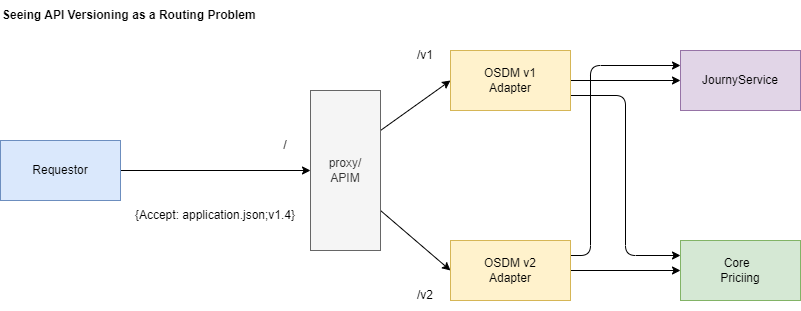

The diagram above was exported from draw.io. Its source (the exported page's mxGraphModel, read from the mxfile embedded in the PNG):
<mxGraphModel dx="1434" dy="838" grid="1" gridSize="10" guides="1" tooltips="1" connect="1" arrows="1" fold="1" page="1" pageScale="1" pageWidth="1169" pageHeight="827" math="0" shadow="0">
  <root>
    <mxCell id="0" />
    <mxCell id="1" parent="0" />
    <mxCell id="T_qjF7rZvj77sfwshJCq-4" style="rounded=0;orthogonalLoop=1;jettySize=auto;html=1;entryX=0;entryY=0.5;entryDx=0;entryDy=0;exitX=1;exitY=0.75;exitDx=0;exitDy=0;" parent="1" source="T_qjF7rZvj77sfwshJCq-1" target="T_qjF7rZvj77sfwshJCq-2" edge="1">
      <mxGeometry relative="1" as="geometry" />
    </mxCell>
    <mxCell id="T_qjF7rZvj77sfwshJCq-5" style="rounded=0;orthogonalLoop=1;jettySize=auto;html=1;entryX=0;entryY=0.5;entryDx=0;entryDy=0;exitX=1;exitY=0.25;exitDx=0;exitDy=0;" parent="1" source="T_qjF7rZvj77sfwshJCq-1" target="T_qjF7rZvj77sfwshJCq-3" edge="1">
      <mxGeometry relative="1" as="geometry" />
    </mxCell>
    <mxCell id="T_qjF7rZvj77sfwshJCq-1" value="proxy/&lt;br&gt;APIM" style="rounded=0;whiteSpace=wrap;html=1;fillColor=#f5f5f5;fontColor=#333333;strokeColor=#666666;" parent="1" vertex="1">
      <mxGeometry x="350" y="240" width="70" height="160" as="geometry" />
    </mxCell>
    <mxCell id="T_qjF7rZvj77sfwshJCq-13" style="edgeStyle=orthogonalEdgeStyle;rounded=1;orthogonalLoop=1;jettySize=auto;html=1;entryX=0;entryY=0.5;entryDx=0;entryDy=0;" parent="1" source="T_qjF7rZvj77sfwshJCq-2" target="T_qjF7rZvj77sfwshJCq-11" edge="1">
      <mxGeometry relative="1" as="geometry" />
    </mxCell>
    <mxCell id="T_qjF7rZvj77sfwshJCq-19" style="edgeStyle=orthogonalEdgeStyle;orthogonalLoop=1;jettySize=auto;html=1;entryX=0;entryY=0.25;entryDx=0;entryDy=0;exitX=1;exitY=0.25;exitDx=0;exitDy=0;rounded=1;" parent="1" source="T_qjF7rZvj77sfwshJCq-2" target="T_qjF7rZvj77sfwshJCq-17" edge="1">
      <mxGeometry relative="1" as="geometry">
        <Array as="points">
          <mxPoint x="630" y="405" />
          <mxPoint x="630" y="215" />
        </Array>
      </mxGeometry>
    </mxCell>
    <mxCell id="T_qjF7rZvj77sfwshJCq-2" value="OSDM v2&lt;br&gt;Adapter" style="rounded=0;whiteSpace=wrap;html=1;fillColor=#fff2cc;strokeColor=#d6b656;" parent="1" vertex="1">
      <mxGeometry x="490" y="390" width="120" height="60" as="geometry" />
    </mxCell>
    <mxCell id="T_qjF7rZvj77sfwshJCq-12" style="edgeStyle=orthogonalEdgeStyle;orthogonalLoop=1;jettySize=auto;html=1;entryX=0;entryY=0.25;entryDx=0;entryDy=0;exitX=1;exitY=0.75;exitDx=0;exitDy=0;" parent="1" source="T_qjF7rZvj77sfwshJCq-3" target="T_qjF7rZvj77sfwshJCq-11" edge="1">
      <mxGeometry relative="1" as="geometry" />
    </mxCell>
    <mxCell id="T_qjF7rZvj77sfwshJCq-18" style="edgeStyle=none;rounded=0;orthogonalLoop=1;jettySize=auto;html=1;" parent="1" source="T_qjF7rZvj77sfwshJCq-3" target="T_qjF7rZvj77sfwshJCq-17" edge="1">
      <mxGeometry relative="1" as="geometry" />
    </mxCell>
    <mxCell id="T_qjF7rZvj77sfwshJCq-3" value="OSDM v1&lt;br&gt;Adapter" style="rounded=0;whiteSpace=wrap;html=1;fillColor=#fff2cc;strokeColor=#d6b656;" parent="1" vertex="1">
      <mxGeometry x="490" y="200" width="120" height="60" as="geometry" />
    </mxCell>
    <mxCell id="T_qjF7rZvj77sfwshJCq-6" value="/v2" style="text;html=1;strokeColor=none;fillColor=none;align=center;verticalAlign=middle;whiteSpace=wrap;rounded=0;" parent="1" vertex="1">
      <mxGeometry x="450" y="430" width="30" height="30" as="geometry" />
    </mxCell>
    <mxCell id="T_qjF7rZvj77sfwshJCq-7" value="/v1" style="text;html=1;strokeColor=none;fillColor=none;align=center;verticalAlign=middle;whiteSpace=wrap;rounded=0;" parent="1" vertex="1">
      <mxGeometry x="450" y="190" width="30" height="30" as="geometry" />
    </mxCell>
    <mxCell id="T_qjF7rZvj77sfwshJCq-8" value="" style="endArrow=classic;html=1;rounded=0;entryX=0;entryY=0.5;entryDx=0;entryDy=0;" parent="1" target="T_qjF7rZvj77sfwshJCq-1" edge="1">
      <mxGeometry width="50" height="50" relative="1" as="geometry">
        <mxPoint x="160" y="320" as="sourcePoint" />
        <mxPoint x="590" y="420" as="targetPoint" />
      </mxGeometry>
    </mxCell>
    <mxCell id="T_qjF7rZvj77sfwshJCq-9" value="Requestor" style="rounded=0;whiteSpace=wrap;html=1;fillColor=#dae8fc;strokeColor=#6c8ebf;" parent="1" vertex="1">
      <mxGeometry x="40" y="290" width="120" height="60" as="geometry" />
    </mxCell>
    <mxCell id="T_qjF7rZvj77sfwshJCq-11" value="Core&amp;nbsp;&amp;nbsp;&lt;br&gt;Priciing" style="rounded=0;whiteSpace=wrap;html=1;fillColor=#d5e8d4;strokeColor=#82b366;" parent="1" vertex="1">
      <mxGeometry x="720" y="390" width="120" height="60" as="geometry" />
    </mxCell>
    <mxCell id="T_qjF7rZvj77sfwshJCq-14" value="/" style="text;html=1;strokeColor=none;fillColor=none;align=center;verticalAlign=middle;whiteSpace=wrap;rounded=0;" parent="1" vertex="1">
      <mxGeometry x="310" y="280" width="30" height="30" as="geometry" />
    </mxCell>
    <mxCell id="T_qjF7rZvj77sfwshJCq-15" value="{Accept: application.json;v1.4}" style="text;html=1;strokeColor=none;fillColor=none;align=center;verticalAlign=middle;whiteSpace=wrap;rounded=0;" parent="1" vertex="1">
      <mxGeometry x="170" y="350" width="170" height="30" as="geometry" />
    </mxCell>
    <mxCell id="T_qjF7rZvj77sfwshJCq-17" value="JournyService" style="rounded=0;whiteSpace=wrap;html=1;fillColor=#e1d5e7;strokeColor=#9673a6;" parent="1" vertex="1">
      <mxGeometry x="720" y="200" width="120" height="60" as="geometry" />
    </mxCell>
    <mxCell id="yG2CGBhhbOoew6lmDQ9i-1" value="&lt;b&gt;Seeing API Versioning as a Routing Problem&lt;/b&gt;" style="text;html=1;strokeColor=none;fillColor=none;align=left;verticalAlign=middle;whiteSpace=wrap;rounded=0;" vertex="1" parent="1">
      <mxGeometry x="40" y="150" width="280" height="30" as="geometry" />
    </mxCell>
  </root>
</mxGraphModel>